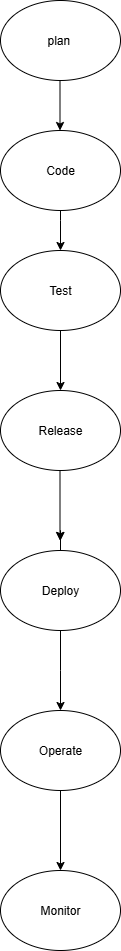

The diagram above was exported from draw.io. Its source (the exported page's mxGraphModel, read from the mxfile embedded in the PNG):
<mxGraphModel dx="786" dy="1628" grid="1" gridSize="10" guides="1" tooltips="1" connect="1" arrows="1" fold="1" page="1" pageScale="1" pageWidth="827" pageHeight="1169" math="0" shadow="0">
  <root>
    <mxCell id="0" />
    <mxCell id="1" parent="0" />
    <mxCell id="O_HuvaUs1LXqH9uKrski-1" value="plan&amp;nbsp;" style="ellipse;whiteSpace=wrap;html=1;" parent="1" vertex="1">
      <mxGeometry x="320" y="-30" width="120" height="80" as="geometry" />
    </mxCell>
    <mxCell id="O_HuvaUs1LXqH9uKrski-3" value="" style="endArrow=classic;html=1;rounded=0;" parent="1" edge="1">
      <mxGeometry width="50" height="50" relative="1" as="geometry">
        <mxPoint x="379.5" y="50" as="sourcePoint" />
        <mxPoint x="379.5" y="100" as="targetPoint" />
      </mxGeometry>
    </mxCell>
    <mxCell id="O_HuvaUs1LXqH9uKrski-5" value="" style="endArrow=classic;html=1;rounded=0;" parent="1" edge="1">
      <mxGeometry width="50" height="50" relative="1" as="geometry">
        <mxPoint x="380" y="160" as="sourcePoint" />
        <mxPoint x="380" y="220" as="targetPoint" />
        <Array as="points">
          <mxPoint x="380" y="190" />
        </Array>
      </mxGeometry>
    </mxCell>
    <mxCell id="O_HuvaUs1LXqH9uKrski-7" value="Code" style="ellipse;whiteSpace=wrap;html=1;" parent="1" vertex="1">
      <mxGeometry x="320" y="100" width="120" height="80" as="geometry" />
    </mxCell>
    <mxCell id="O_HuvaUs1LXqH9uKrski-9" value="Test" style="ellipse;whiteSpace=wrap;html=1;" parent="1" vertex="1">
      <mxGeometry x="320" y="220" width="120" height="80" as="geometry" />
    </mxCell>
    <mxCell id="O_HuvaUs1LXqH9uKrski-10" value="Release" style="ellipse;whiteSpace=wrap;html=1;" parent="1" vertex="1">
      <mxGeometry x="320" y="360" width="120" height="80" as="geometry" />
    </mxCell>
    <mxCell id="O_HuvaUs1LXqH9uKrski-11" value="" style="endArrow=classic;html=1;rounded=0;exitX=0.5;exitY=1;exitDx=0;exitDy=0;" parent="1" source="O_HuvaUs1LXqH9uKrski-9" edge="1">
      <mxGeometry width="50" height="50" relative="1" as="geometry">
        <mxPoint x="380" y="430" as="sourcePoint" />
        <mxPoint x="380" y="360" as="targetPoint" />
      </mxGeometry>
    </mxCell>
    <mxCell id="O_HuvaUs1LXqH9uKrski-14" value="" style="endArrow=classic;html=1;rounded=0;" parent="1" edge="1">
      <mxGeometry width="50" height="50" relative="1" as="geometry">
        <mxPoint x="379.5" y="440" as="sourcePoint" />
        <mxPoint x="379.5" y="510" as="targetPoint" />
      </mxGeometry>
    </mxCell>
    <mxCell id="A--he2PVVyCIr0qkdbYo-2" style="edgeStyle=orthogonalEdgeStyle;rounded=0;orthogonalLoop=1;jettySize=auto;html=1;" edge="1" parent="1" source="O_HuvaUs1LXqH9uKrski-15">
      <mxGeometry relative="1" as="geometry">
        <mxPoint x="380" y="510" as="targetPoint" />
      </mxGeometry>
    </mxCell>
    <mxCell id="O_HuvaUs1LXqH9uKrski-15" value="Deploy" style="ellipse;whiteSpace=wrap;html=1;" parent="1" vertex="1">
      <mxGeometry x="320" y="520" width="120" height="80" as="geometry" />
    </mxCell>
    <mxCell id="O_HuvaUs1LXqH9uKrski-17" value="" style="endArrow=classic;html=1;rounded=0;exitX=0.5;exitY=1;exitDx=0;exitDy=0;" parent="1" source="O_HuvaUs1LXqH9uKrski-15" edge="1">
      <mxGeometry width="50" height="50" relative="1" as="geometry">
        <mxPoint x="380" y="690" as="sourcePoint" />
        <mxPoint x="380" y="680" as="targetPoint" />
        <Array as="points">
          <mxPoint x="380" y="640" />
        </Array>
      </mxGeometry>
    </mxCell>
    <mxCell id="O_HuvaUs1LXqH9uKrski-18" value="Operate" style="ellipse;whiteSpace=wrap;html=1;" parent="1" vertex="1">
      <mxGeometry x="320" y="680" width="120" height="80" as="geometry" />
    </mxCell>
    <mxCell id="O_HuvaUs1LXqH9uKrski-20" value="Monitor" style="ellipse;whiteSpace=wrap;html=1;" parent="1" vertex="1">
      <mxGeometry x="320" y="840" width="120" height="80" as="geometry" />
    </mxCell>
    <mxCell id="A--he2PVVyCIr0qkdbYo-1" value="" style="endArrow=classic;html=1;rounded=0;exitX=0.5;exitY=1;exitDx=0;exitDy=0;" edge="1" parent="1" source="O_HuvaUs1LXqH9uKrski-18">
      <mxGeometry width="50" height="50" relative="1" as="geometry">
        <mxPoint x="380" y="770" as="sourcePoint" />
        <mxPoint x="380" y="840" as="targetPoint" />
      </mxGeometry>
    </mxCell>
  </root>
</mxGraphModel>